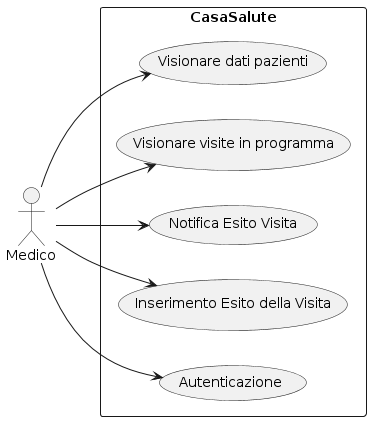

The diagram above was rendered by PlantUML. Its source (embedded in the PNG):
@startuml
left to right direction
actor Medico as Doctor

rectangle CasaSalute {
    usecase "Autenticazione" as UC_Authentication
    usecase "Inserimento Esito della Visita" as UC_EnterVisitData
    usecase "Notifica Esito Visita" as UC_NotifyVisitResult
    usecase "Visionare visite in programma" as UC_ShowVisite
    usecase "Visionare dati pazienti" as UC_ShowPazienti
    

}

Doctor --> UC_Authentication 
Doctor --> UC_EnterVisitData
Doctor --> UC_NotifyVisitResult
Doctor --> UC_ShowVisite
Doctor --> UC_ShowPazienti
@enduml